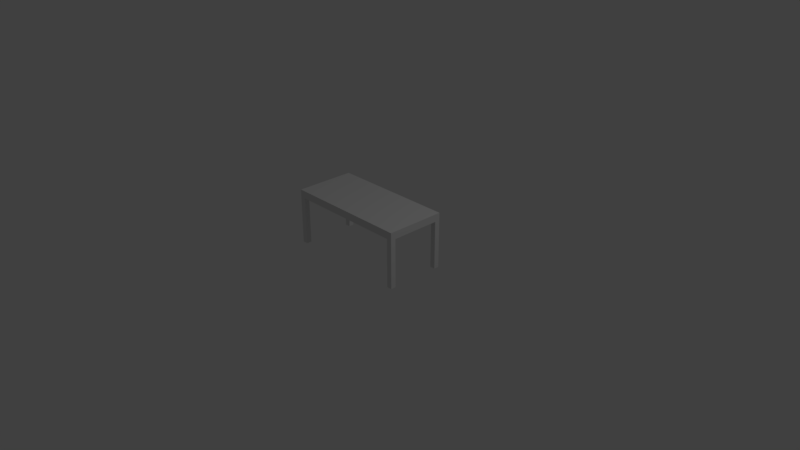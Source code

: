 # Source: table.blend  (saved by Blender 2.79.0; exported with 4.5.12 LTS)
import bpy
from mathutils import Matrix  # noqa: F401  (used for matrix-valued properties, if any)

bpy.ops.wm.read_factory_settings(use_empty=True)
scene = bpy.context.scene
scene.name = 'Scene'

# ---- collections
col_collection_1 = bpy.data.collections.new('Collection 1'); scene.collection.children.link(col_collection_1)

# ---- materials (node trees are filled in below, after node groups)
mat_material = bpy.data.materials.new('Material')
mat_material.alpha_threshold = 0.0
mat_material.use_transparent_shadow = False
mat_material.roughness = 0.5
mat_material.line_color = (0.0, 0.0, 0.0, 1.0)

# ---- material node trees

# ---- world
world_world = bpy.data.worlds.new('World'); scene.world = world_world
world_world.color = (0.05088, 0.05088, 0.05088)
world_world.use_sun_shadow = False
world_world.sun_shadow_jitter_overblur = 0.0
world_world.cycles.sampling_method = 'MANUAL'

# ---- cameras
cam_camera = bpy.data.cameras.new('Camera')
cam_camera.clip_end = 100.0
cam_camera.lens = 35.0
cam_camera.sensor_width = 32.0
cam_camera.sensor_height = 18.0
cam_camera.ortho_scale = 7.314
cam_camera.dof.focus_distance = 0.0
cam_camera.dof.aperture_fstop = 128.0

# ---- lights
light_lamp = bpy.data.lights.new('Lamp', 'POINT')
light_lamp.transmission_factor = 0.0
light_lamp.cutoff_distance = 30.0
light_lamp.energy = 100.0
light_lamp.shadow_buffer_clip_start = 1.001
light_lamp.shadow_soft_size = 0.1
light_lamp.shadow_maximum_resolution = 0.006
light_lamp.use_absolute_resolution = True

# ---- meshes
me_cube = bpy.data.meshes.new('Cube')
me_cube.from_pydata([(0.85, 0.4, 0.65), (0.85, -0.4, 0.65), (-0.85, -0.4, 0.65), (-0.85, 0.4, 0.65), (0.85, 0.4, 0.75), (0.85, -0.4, 0.75), (-0.85, -0.4, 0.75), (-0.85, 0.4, 0.75), (-0.85, 0.33, 0.0), (-0.85, 0.33, 0.65), (-0.85, 0.4, 0.0), (-0.85, 0.4, 0.65), (-0.78, 0.33, 0.0), (-0.78, 0.33, 0.65), (-0.78, 0.4, 0.0), (-0.78, 0.4, 0.65), (-0.85, -0.4, 0.0), (-0.85, -0.4, 0.65), (-0.85, -0.33, 0.0), (-0.85, -0.33, 0.65), (-0.78, -0.4, 0.0), (-0.78, -0.4, 0.65), (-0.78, -0.33, 0.0), (-0.78, -0.33, 0.65), (0.78, -0.4, 0.0), (0.78, -0.4, 0.65), (0.78, -0.33, 0.0), (0.78, -0.33, 0.65), (0.85, -0.4, 0.0), (0.85, -0.4, 0.65), (0.85, -0.33, 0.0), (0.85, -0.33, 0.65), (0.78, 0.33, 0.0), (0.78, 0.33, 0.65), (0.78, 0.4, 0.0), (0.78, 0.4, 0.65), (0.85, 0.33, 0.0), (0.85, 0.33, 0.65), (0.85, 0.4, 0.0), (0.85, 0.4, 0.65)], [], [(0, 1, 2, 3), (4, 7, 6, 5), (0, 4, 5, 1), (1, 5, 6, 2), (2, 6, 7, 3), (4, 0, 3, 7), (8, 9, 11, 10), (10, 11, 15, 14), (14, 15, 13, 12), (12, 13, 9, 8), (10, 14, 12, 8), (15, 11, 9, 13), (16, 17, 19, 18), (18, 19, 23, 22), (22, 23, 21, 20), (20, 21, 17, 16), (18, 22, 20, 16), (23, 19, 17, 21), (24, 25, 27, 26), (26, 27, 31, 30), (30, 31, 29, 28), (28, 29, 25, 24), (26, 30, 28, 24), (31, 27, 25, 29), (32, 33, 35, 34), (34, 35, 39, 38), (38, 39, 37, 36), (36, 37, 33, 32), (34, 38, 36, 32), (39, 35, 33, 37)])
me_cube.materials.append(mat_material)
me_cube.use_remesh_preserve_volume = False
me_cube.use_remesh_preserve_attributes = False
me_cube.use_mirror_vertex_groups = False
me_cube.update()

# ---- objects
ob_cube = bpy.data.objects.new('Cube', me_cube)
ob_lamp = bpy.data.objects.new('Lamp', light_lamp)
ob_camera = bpy.data.objects.new('Camera', cam_camera)

# ---- transforms, parenting, visibility, modifiers, constraints
ob_cube.location = (0.0, 0.0, 0.0)
ob_cube.lock_rotations_4d = False
ob_cube.empty_display_type = 'ARROWS'
ob_cube.lineart.crease_threshold = 0.0
ob_lamp.location = (4.076, 1.005, 5.904)
ob_lamp.rotation_euler = (0.6503, 0.05522, 1.866)
ob_lamp.lock_rotations_4d = False
ob_lamp.empty_display_type = 'ARROWS'
ob_lamp.color = (0.0, 0.0, 0.0, 0.0)
ob_lamp.lineart.crease_threshold = 0.0
ob_camera.location = (7.481, -6.508, 5.344)
ob_camera.rotation_euler = (1.109, 0.0, 0.8149)
ob_camera.lock_rotations_4d = False
ob_camera.empty_display_type = 'ARROWS'
ob_camera.color = (0.0, 0.0, 0.0, 0.0)
ob_camera.display_type = 'WIRE'
ob_camera.lineart.crease_threshold = 0.0

# ---- collection membership
col_collection_1.objects.link(ob_cube)
col_collection_1.objects.link(ob_lamp)
col_collection_1.objects.link(ob_camera)

# ---- scene / render settings (as saved in the file)
scene.camera = ob_camera
scene.frame_start = 1; scene.frame_end = 250; scene.frame_set(1)
scene.render.engine = 'BLENDER_EEVEE_NEXT'
scene.render.resolution_percentage = 50
scene.render.dither_intensity = 0.0
scene.cycles.use_denoising = False
scene.cycles.samples = 128
scene.cycles.sampling_pattern = 'TABULATED_SOBOL'
scene.cycles.use_adaptive_sampling = False
scene.cycles.use_light_tree = False
scene.cycles.blur_glossy = 0.0
scene.cycles.sample_clamp_indirect = 0.0
scene.view_settings.view_transform = 'Standard'
bpy.context.view_layer.update()
